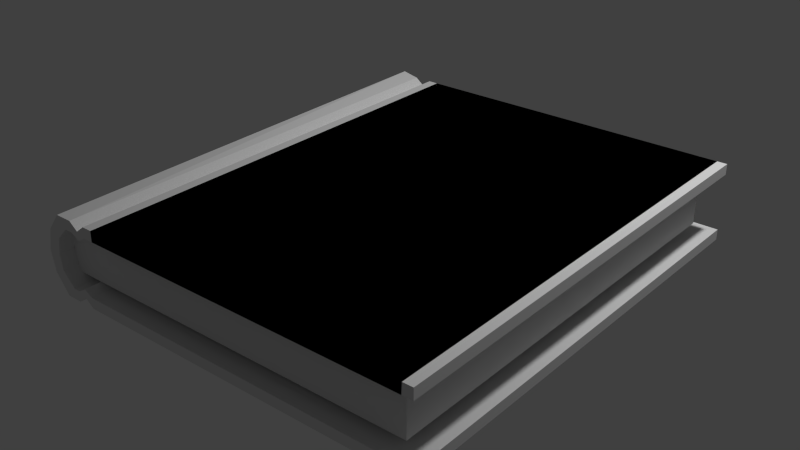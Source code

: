 # Source: book.blend  (saved by Blender 2.68.0; exported with 4.5.12 LTS)
import bpy
from mathutils import Matrix  # noqa: F401  (used for matrix-valued properties, if any)

bpy.ops.wm.read_factory_settings(use_empty=True)
scene = bpy.context.scene
scene.name = 'Scene'

# ---- collections
col_collection_1 = bpy.data.collections.new('Collection 1'); scene.collection.children.link(col_collection_1)

# ---- world
world_world = bpy.data.worlds.new('World'); scene.world = world_world
world_world.color = (0.05088, 0.05088, 0.05088)
world_world.use_sun_shadow = False
world_world.sun_shadow_jitter_overblur = 0.0
world_world.cycles.sampling_method = 'MANUAL'
world_world.cycles.sample_map_resolution = 256

# ---- cameras
cam_camera_001 = bpy.data.cameras.new('Camera.001')
cam_camera_001.clip_end = 100.0
cam_camera_001.lens = 35.0
cam_camera_001.sensor_width = 32.0
cam_camera_001.sensor_height = 18.0
cam_camera_001.dof.focus_distance = 0.0
cam_camera_001.dof.aperture_fstop = 128.0

# ---- lights
light_point = bpy.data.lights.new('Point', 'POINT')
light_point.transmission_factor = 0.0
light_point.energy = 100.0
light_point.shadow_buffer_clip_start = 0.5
light_point.shadow_soft_size = 0.1
light_point.shadow_maximum_resolution = 0.006
light_point.use_absolute_resolution = True
light_point.cycles.use_multiple_importance_sampling = False

# ---- meshes
me_cube_006 = bpy.data.meshes.new('Cube.006')
me_cube_006.from_pydata([(-1.149, -1.0, -1.0), (-1.149, 1.0, -1.0), (1.013, 1.0, -1.0), (1.013, -1.0, -1.0), (-1.149, -1.0, 1.0), (-1.149, 1.0, 1.0), (1.013, 1.0, 1.0), (1.013, -1.0, 1.0)], [], [(4, 5, 1, 0), (5, 6, 2, 1), (6, 7, 3, 2), (7, 4, 0, 3), (0, 1, 2, 3), (7, 6, 5, 4)])
_ca = me_cube_006.color_attributes.new('Col', 'BYTE_COLOR', 'CORNER')
_ca.data.foreach_set('color', [1.0, 1.0, 1.0, 1.0, 1.0, 1.0, 1.0, 1.0, 1.0, 1.0, 1.0, 1.0, 1.0, 1.0, 1.0, 1.0, 0.5776, 0.5457, 0.3613, 1.0, 0.5841, 0.552, 0.3564, 1.0, 0.5841, 0.552, 0.3564, 1.0, 0.5776, 0.5583, 0.3968, 1.0, 0.5841, 0.552, 0.3564, 1.0, 0.4969, 0.491, 0.3916, 1.0, 0.5841, 0.552, 0.3564, 1.0, 0.5841, 0.552, 0.3564, 1.0, 0.5841, 0.552, 0.3564, 1.0, 0.5841, 0.552, 0.3564, 1.0, 0.5841, 0.552, 0.3564, 1.0, 0.5841, 0.552, 0.3564, 1.0, 0.5841, 0.552, 0.3564, 1.0, 0.5841, 0.552, 0.3564, 1.0, 0.5841, 0.552, 0.3564, 1.0, 0.5841, 0.552, 0.3564, 1.0, 1.0, 1.0, 1.0, 1.0, 1.0, 1.0, 1.0, 1.0, 1.0, 1.0, 1.0, 1.0, 1.0, 1.0, 1.0, 1.0])
me_cube_006.use_remesh_preserve_volume = False
me_cube_006.use_remesh_preserve_attributes = False
me_cube_006.use_mirror_vertex_groups = False
me_cube_006.update()
me_cube_004 = bpy.data.meshes.new('Cube.004')
me_cube_004.from_pydata([(-1.0, 1.0, 1.093), (-1.0, -1.0, 1.0), (-1.0, -1.0, -1.0), (-1.0, 1.0, -1.093), (1.0, 1.0, 1.0), (1.0, -1.0, 1.0), (1.0, -1.0, 0.729), (1.0, -1.0, -0.729), (1.0, -1.0, -1.0), (-0.9501, -1.0, -0.729), (-0.9501, -1.0, 0.729), (1.0, 1.0, -1.0), (1.0, 1.0, -0.729), (1.0, 1.0, 0.729), (-0.9501, 1.0, 0.729), (-0.9501, 1.0, -0.729), (-0.8153, 1.0, -0.729), (-0.8613, 1.0, -0.5978), (-0.9072, 1.0, -0.729), (-0.8153, -1.0, -0.729), (-0.8613, -1.0, -0.5978), (-0.9072, -1.0, -0.729), (-0.9107, 1.0, -1.0), (-0.8636, 1.0, -0.8201), (-0.8165, 1.0, -1.0), (-0.9107, -1.0, -1.0), (-0.8636, -1.0, -0.8201), (-0.8165, -1.0, -1.0), (-0.8217, 1.0, 0.729), (-0.8676, 1.0, 0.5978), (-0.9136, 1.0, 0.729), (-0.8217, -1.0, 0.729), (-0.8676, -1.0, 0.5978), (-0.9136, -1.0, 0.729), (-0.9173, -1.0, 1.0), (-0.8702, -1.0, 0.8201), (-0.823, -1.0, 1.0), (-0.9173, 1.0, 1.0), (-0.8702, 1.0, 0.8201), (-0.823, 1.0, 1.0), (-1.029, 1.0, 0.0), (-1.096, -1.0, 0.0), (-1.096, 1.0, 0.0), (-1.029, -1.0, 5.96e-08), (0.9489, 1.0, -1.0), (-0.7632, 1.0, -1.0), (0.9489, -1.0, -1.0), (-0.7632, -1.0, -1.0), (0.9467, 1.0, -0.729), (-0.7643, 1.0, -0.729), (0.9467, -1.0, -0.729), (-0.7643, -1.0, -0.729), (-0.9895, 1.0, -0.3645), (-1.07, -1.0, -0.5617), (-1.048, 1.0, -0.5467), (-1.011, -1.0, -0.4262), (-1.016, -1.0, 0.389), (-0.9895, 1.0, 0.389), (-1.074, -1.0, 0.5245), (-1.048, 1.0, 0.5711)], [], [(54, 53, 2, 3), (52, 54, 3, 15), (45, 11, 12, 49), (39, 28, 13, 4), (7, 12, 11, 8), (5, 4, 13, 6), (56, 58, 1, 10), (36, 5, 6, 31), (21, 25, 2, 9), (45, 47, 8, 11), (36, 39, 4, 5), (52, 15, 9, 55), (21, 9, 15, 18), (30, 14, 10, 33), (3, 22, 18, 15), (22, 23, 17, 18), (23, 24, 16, 17), (50, 46, 27, 19), (19, 27, 26, 20), (20, 26, 25, 21), (3, 2, 25, 22), (22, 25, 26, 23), (23, 26, 27, 24), (50, 19, 16, 48), (19, 20, 17, 16), (20, 21, 18, 17), (0, 14, 30, 37), (37, 30, 29, 38), (38, 29, 28, 39), (1, 34, 33, 10), (34, 35, 32, 33), (35, 36, 31, 32), (1, 0, 37, 34), (34, 37, 38, 35), (35, 38, 39, 36), (13, 28, 31, 6), (28, 29, 32, 31), (29, 30, 33, 32), (59, 58, 41, 42), (57, 59, 42, 40), (55, 53, 41, 43), (57, 40, 43, 56), (24, 44, 48, 16), (44, 45, 49, 48), (24, 27, 46, 44), (44, 46, 47, 45), (7, 8, 47, 51), (51, 47, 46, 50), (7, 51, 49, 12), (51, 50, 48, 49), (42, 41, 53, 54), (40, 42, 54, 52), (40, 52, 55, 43), (9, 2, 53, 55), (43, 41, 58, 56), (0, 1, 58, 59), (14, 0, 59, 57), (14, 57, 56, 10)])
_ca = me_cube_004.color_attributes.new('Col', 'BYTE_COLOR', 'CORNER')
_ca.data.foreach_set('color', [0.2423, 0.1714, 0.1274, 1.0, 0.2462, 0.1746, 0.1301, 1.0, 0.2623, 0.1878, 0.1441, 1.0, 0.2423, 0.1714, 0.1274, 1.0, 1.0, 1.0, 1.0, 1.0, 1.0, 1.0, 1.0, 1.0, 1.0, 1.0, 1.0, 1.0, 1.0, 1.0, 1.0, 1.0, 1.0, 1.0, 1.0, 1.0, 1.0, 1.0, 1.0, 1.0, 1.0, 1.0, 1.0, 1.0, 1.0, 1.0, 1.0, 1.0, 1.0, 1.0, 1.0, 1.0, 1.0, 1.0, 1.0, 1.0, 1.0, 1.0, 1.0, 1.0, 1.0, 1.0, 1.0, 1.0, 1.0, 0.6939, 0.521, 1.0, 0.2423, 0.1714, 0.1274, 1.0, 0.2423, 0.1714, 0.1274, 1.0, 1.0, 0.6939, 0.5149, 1.0, 0.2423, 0.1714, 0.1274, 1.0, 0.2423, 0.1714, 0.1274, 1.0, 0.2423, 0.1714, 0.1274, 1.0, 0.2423, 0.1714, 0.1274, 1.0, 0.2423, 0.1714, 0.1274, 1.0, 0.2423, 0.1714, 0.1274, 1.0, 0.2423, 0.1714, 0.1274, 1.0, 0.2423, 0.1714, 0.1274, 1.0, 0.2423, 0.1714, 0.1274, 1.0, 0.2423, 0.1714, 0.1274, 1.0, 0.2423, 0.1714, 0.1274, 1.0, 0.2423, 0.1714, 0.1274, 1.0, 0.3095, 0.2384, 0.3005, 1.0, 0.3763, 0.3095, 0.552, 1.0, 0.3663, 0.3005, 0.5149, 1.0, 0.305, 0.2346, 0.2918, 1.0, 0.9734, 0.6654, 0.4969, 1.0, 0.2423, 0.1714, 0.1274, 1.0, 0.2462, 0.1746, 0.1274, 1.0, 0.2423, 0.1714, 0.1274, 1.0, 0.2423, 0.1714, 0.1274, 1.0, 0.2423, 0.1714, 0.1274, 1.0, 0.2423, 0.1714, 0.1274, 1.0, 0.2918, 0.2195, 0.1746, 1.0, 0.2705, 0.1981, 0.1529, 1.0, 0.2423, 0.1714, 0.1274, 1.0, 0.2423, 0.1714, 0.1274, 1.0, 0.2423, 0.1714, 0.1274, 1.0, 0.2423, 0.1714, 0.1274, 1.0, 0.2423, 0.1714, 0.1274, 1.0, 0.2918, 0.2195, 0.1714, 1.0, 0.3916, 0.3185, 0.2747, 1.0, 1.0, 1.0, 1.0, 1.0, 1.0, 0.9911, 0.9911, 1.0, 0.2423, 0.1714, 0.1274, 1.0, 0.2423, 0.1714, 0.1274, 1.0, 1.0, 1.0, 1.0, 1.0, 1.0, 1.0, 1.0, 1.0, 1.0, 1.0, 1.0, 1.0, 1.0, 1.0, 1.0, 1.0, 1.0, 1.0, 1.0, 1.0, 1.0, 1.0, 1.0, 1.0, 1.0, 1.0, 1.0, 1.0, 1.0, 1.0, 1.0, 1.0, 1.0, 1.0, 1.0, 1.0, 1.0, 1.0, 1.0, 1.0, 1.0, 1.0, 1.0, 1.0, 1.0, 1.0, 1.0, 1.0, 0.2423, 0.1714, 0.1274, 1.0, 0.2423, 0.1714, 0.1274, 1.0, 0.3712, 0.3005, 0.521, 1.0, 0.2831, 0.2086, 0.2232, 1.0, 0.2831, 0.2086, 0.2232, 1.0, 0.3712, 0.3005, 0.521, 1.0, 0.3372, 0.2664, 0.4072, 1.0, 0.2705, 0.1981, 0.1912, 1.0, 0.2705, 0.1981, 0.1912, 1.0, 0.3372, 0.2664, 0.4072, 1.0, 0.3763, 0.3095, 0.552, 1.0, 0.3095, 0.2384, 0.3005, 1.0, 0.3864, 0.3185, 0.5841, 1.0, 0.3663, 0.3005, 0.5149, 1.0, 0.3763, 0.3095, 0.552, 1.0, 0.3663, 0.2961, 0.5089, 1.0, 0.3663, 0.2961, 0.5089, 1.0, 0.3763, 0.3095, 0.552, 1.0, 0.3372, 0.2664, 0.4072, 1.0, 0.2918, 0.2195, 0.2582, 1.0, 0.2918, 0.2195, 0.2582, 1.0, 0.3372, 0.2664, 0.4072, 1.0, 0.3712, 0.3005, 0.521, 1.0, 0.2623, 0.1878, 0.1714, 1.0, 0.2423, 0.1714, 0.1274, 1.0, 0.2423, 0.1714, 0.1274, 1.0, 0.2423, 0.1714, 0.1274, 1.0, 0.2423, 0.1714, 0.1274, 1.0, 0.2423, 0.1714, 0.1274, 1.0, 0.2423, 0.1714, 0.1274, 1.0, 0.2423, 0.1714, 0.1274, 1.0, 0.2423, 0.1714, 0.1274, 1.0, 0.2423, 0.1714, 0.1274, 1.0, 0.2502, 0.1779, 0.1329, 1.0, 1.0, 1.0, 1.0, 1.0, 1.0, 1.0, 1.0, 1.0, 1.0, 1.0, 1.0, 1.0, 1.0, 1.0, 1.0, 1.0, 1.0, 1.0, 1.0, 1.0, 1.0, 1.0, 1.0, 1.0, 1.0, 1.0, 1.0, 1.0, 1.0, 1.0, 1.0, 1.0, 1.0, 1.0, 1.0, 1.0, 1.0, 1.0, 1.0, 1.0, 1.0, 1.0, 1.0, 1.0, 1.0, 1.0, 1.0, 1.0, 1.0, 1.0, 1.0, 1.0, 1.0, 1.0, 1.0, 1.0, 0.2423, 0.1714, 0.1274, 1.0, 0.2423, 0.1714, 0.1274, 1.0, 0.2423, 0.1714, 0.1274, 1.0, 0.2423, 0.1714, 0.1274, 1.0, 0.2423, 0.1714, 0.1274, 1.0, 0.2423, 0.1714, 0.1274, 1.0, 0.2423, 0.1714, 0.1274, 1.0, 0.2423, 0.1714, 0.1274, 1.0, 0.2423, 0.1714, 0.1274, 1.0, 0.2423, 0.1714, 0.1274, 1.0, 0.2423, 0.1714, 0.1274, 1.0, 0.2423, 0.1714, 0.1274, 1.0, 0.2423, 0.1714, 0.1274, 1.0, 0.2423, 0.1714, 0.1274, 1.0, 0.2423, 0.1714, 0.1274, 1.0, 0.2423, 0.1714, 0.1274, 1.0, 0.2423, 0.1714, 0.1274, 1.0, 0.2423, 0.1714, 0.1274, 1.0, 0.2423, 0.1714, 0.1274, 1.0, 0.2423, 0.1714, 0.1274, 1.0, 0.2423, 0.1714, 0.1274, 1.0, 0.2423, 0.1714, 0.1274, 1.0, 0.2423, 0.1714, 0.1274, 1.0, 0.2423, 0.1714, 0.1274, 1.0, 0.2423, 0.1714, 0.1274, 1.0, 0.5583, 0.5029, 0.4508, 1.0, 0.2423, 0.1714, 0.1274, 1.0, 0.2423, 0.1714, 0.1274, 1.0, 0.9823, 0.9734, 0.9734, 1.0, 0.9734, 0.9647, 0.9647, 1.0, 0.2423, 0.1714, 0.1274, 1.0, 0.2423, 0.1714, 0.1274, 1.0, 1.0, 1.0, 1.0, 1.0, 1.0, 1.0, 1.0, 1.0, 0.2423, 0.1714, 0.1274, 1.0, 0.2423, 0.1714, 0.1274, 1.0, 0.2423, 0.1714, 0.1274, 1.0, 0.2423, 0.1714, 0.1274, 1.0, 0.2423, 0.1714, 0.1274, 1.0, 0.2423, 0.1714, 0.1274, 1.0, 1.0, 1.0, 1.0, 1.0, 1.0, 1.0, 1.0, 1.0, 1.0, 1.0, 1.0, 1.0, 1.0, 1.0, 1.0, 1.0, 0.2502, 0.1779, 0.1413, 1.0, 0.2582, 0.1878, 0.162, 1.0, 0.2423, 0.1714, 0.1274, 1.0, 0.2423, 0.1714, 0.1274, 1.0, 0.9911, 0.9734, 0.9734, 1.0, 0.6038, 0.5457, 0.5089, 1.0, 0.2423, 0.1714, 0.1274, 1.0, 0.2423, 0.1714, 0.1274, 1.0, 1.0, 1.0, 1.0, 1.0, 1.0, 1.0, 1.0, 1.0, 1.0, 1.0, 1.0, 1.0, 1.0, 1.0, 1.0, 1.0, 1.0, 1.0, 1.0, 1.0, 1.0, 1.0, 1.0, 1.0, 1.0, 1.0, 1.0, 1.0, 1.0, 1.0, 1.0, 1.0, 0.2623, 0.1878, 0.1714, 1.0, 0.3712, 0.3005, 0.521, 1.0, 0.7231, 0.4969, 0.3663, 1.0, 1.0, 1.0, 1.0, 1.0, 0.2423, 0.1714, 0.1274, 1.0, 0.2423, 0.1714, 0.1274, 1.0, 0.3185, 0.2462, 0.3278, 1.0, 0.2423, 0.1714, 0.1274, 1.0, 0.2423, 0.1714, 0.1274, 1.0, 0.2423, 0.1714, 0.1274, 1.0, 0.3185, 0.2462, 0.3278, 1.0, 0.2502, 0.1779, 0.147, 1.0, 0.2423, 0.1714, 0.1274, 1.0, 0.2423, 0.1714, 0.1274, 1.0, 0.2423, 0.1714, 0.1274, 1.0, 0.2423, 0.1714, 0.1274, 1.0, 0.2423, 0.1714, 0.1274, 1.0, 1.0, 1.0, 1.0, 1.0, 1.0, 1.0, 1.0, 1.0, 0.2423, 0.1714, 0.1274, 1.0, 1.0, 1.0, 1.0, 1.0, 0.2423, 0.1746, 0.1301, 1.0, 1.0, 1.0, 1.0, 1.0, 1.0, 1.0, 1.0, 1.0, 0.2423, 0.1714, 0.1274, 1.0, 0.2423, 0.1714, 0.1274, 1.0, 0.2961, 0.2195, 0.1714, 1.0, 0.2423, 0.1714, 0.1274, 1.0, 1.0, 1.0, 1.0, 1.0, 1.0, 1.0, 1.0, 1.0, 1.0, 1.0, 1.0, 1.0, 1.0, 1.0, 1.0, 1.0, 0.6038, 0.5457, 0.5089, 1.0, 0.2705, 0.1981, 0.1529, 1.0, 0.2502, 0.1779, 0.1413, 1.0, 0.2423, 0.1714, 0.1274, 1.0, 0.305, 0.2346, 0.2918, 1.0, 0.3663, 0.3005, 0.5149, 1.0, 0.2582, 0.1878, 0.162, 1.0, 0.2502, 0.1779, 0.1413, 1.0, 0.2423, 0.1714, 0.1274, 1.0, 0.2423, 0.1714, 0.1274, 1.0, 0.2423, 0.1714, 0.1274, 1.0, 0.2423, 0.1714, 0.1274, 1.0, 0.2423, 0.1714, 0.1274, 1.0, 0.2462, 0.1746, 0.1301, 1.0, 0.2423, 0.1714, 0.1274, 1.0, 0.2423, 0.1714, 0.1274, 1.0, 1.0, 1.0, 1.0, 1.0, 1.0, 1.0, 1.0, 1.0, 1.0, 1.0, 1.0, 1.0, 1.0, 1.0, 1.0, 1.0, 1.0, 0.9911, 0.9911, 1.0, 0.9911, 0.9734, 0.9734, 1.0, 0.2423, 0.1714, 0.1274, 1.0, 0.2423, 0.1714, 0.1274, 1.0])
me_cube_004.use_remesh_preserve_volume = False
me_cube_004.use_remesh_preserve_attributes = False
me_cube_004.use_mirror_vertex_groups = False
me_cube_004.update()

# ---- objects
ob_point = bpy.data.objects.new('Point', light_point)
ob_camera_001 = bpy.data.objects.new('Camera.001', cam_camera_001)
ob_cube = bpy.data.objects.new('Cube', me_cube_006)
ob_cover = bpy.data.objects.new('Cover', me_cube_004)

# ---- transforms, parenting, visibility, modifiers, constraints
ob_point.location = (1.0, 1.0, 2.0)
ob_point.lineart.crease_threshold = 0.0
ob_camera_001.location = (0.0, 0.0, 4.0)
ob_camera_001.lineart.crease_threshold = 0.0
ob_cube.location = (0.0, 0.0, 0.0)
ob_cube.scale = (0.5835, 0.7233, -0.0742)
ob_cube.lineart.crease_threshold = 0.0
ob_cover.location = (0.0, 0.0, 0.0)
ob_cover.scale = (0.6539, 0.7757, -0.1333)
ob_cover.lineart.crease_threshold = 0.0

# ---- collection membership
col_collection_1.objects.link(ob_point)
col_collection_1.objects.link(ob_camera_001)
col_collection_1.objects.link(ob_cube)
col_collection_1.objects.link(ob_cover)

# ---- scene / render settings (as saved in the file)
scene.frame_start = 1; scene.frame_end = 250; scene.frame_set(1)
scene.render.engine = 'BLENDER_EEVEE_NEXT'
scene.render.image_settings.color_mode = 'RGB'
scene.render.image_settings.compression = 90
scene.render.resolution_percentage = 50
scene.render.dither_intensity = 0.0
scene.cycles.use_denoising = False
scene.cycles.samples = 10
scene.cycles.sampling_pattern = 'TABULATED_SOBOL'
scene.cycles.light_sampling_threshold = 0.0
scene.cycles.use_adaptive_sampling = False
scene.cycles.use_light_tree = False
scene.cycles.blur_glossy = 0.0
scene.cycles.volume_bounces = 1
scene.cycles.pixel_filter_type = 'GAUSSIAN'
scene.cycles.sample_clamp_indirect = 0.0
scene.view_settings.view_transform = 'Standard'
bpy.context.view_layer.update()

# ---- added for rendering (the .blend has no active camera): camera
cam_auto = bpy.data.cameras.new('AutoCamera')
cam_auto.lens = 50.0
cam_auto.sensor_width = 36.0
cam_auto.clip_end = 1000.0
ob_auto_camera = bpy.data.objects.new('AutoCamera', cam_auto)
scene.collection.objects.link(ob_auto_camera)
ob_auto_camera.location = (1.90281, -2.32086, 1.54724)
ob_auto_camera.rotation_euler = (1.09748, -7.21219e-08, 0.694738)
scene.camera = ob_auto_camera
bpy.context.view_layer.update()
